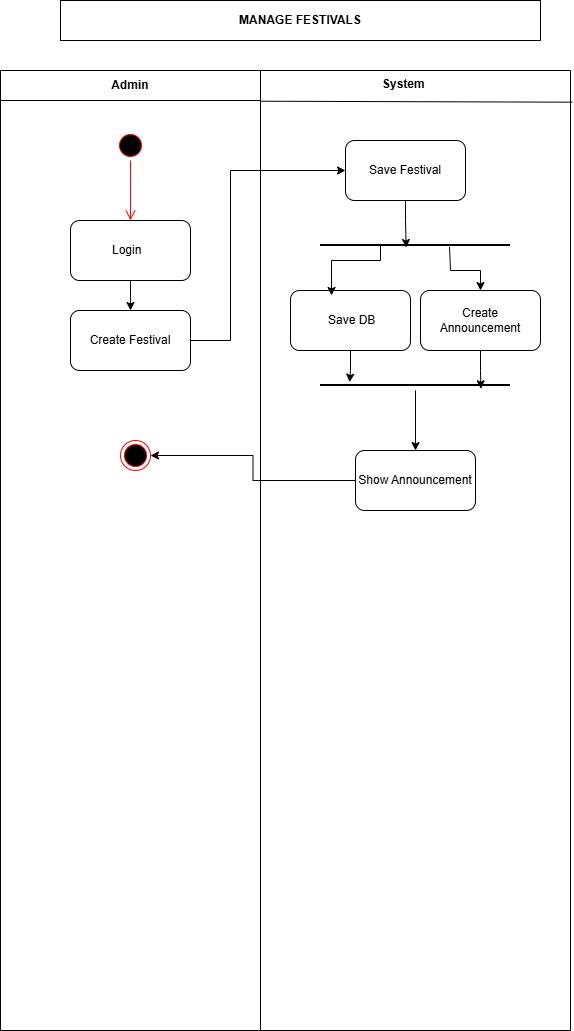

The diagram above was exported from draw.io. Its source (the exported page's mxGraphModel, read from the mxfile embedded in the PNG):
<mxGraphModel dx="736" dy="507" grid="1" gridSize="10" guides="1" tooltips="1" connect="1" arrows="1" fold="1" page="1" pageScale="1" pageWidth="850" pageHeight="1100" math="0" shadow="0">
  <root>
    <mxCell id="0" />
    <mxCell id="1" parent="0" />
    <mxCell id="vowhZ-_mGJoj2MOp2gQc-1" parent="1" style="swimlane;startSize=0;" value="" vertex="1">
      <mxGeometry height="960" width="570" x="190" y="350" as="geometry" />
    </mxCell>
    <mxCell id="vowhZ-_mGJoj2MOp2gQc-2" parent="vowhZ-_mGJoj2MOp2gQc-1" style="swimlane;startSize=30;whiteSpace=wrap;html=1;" value="Admin   " vertex="1">
      <mxGeometry height="960" width="260" as="geometry" />
    </mxCell>
    <mxCell id="vowhZ-_mGJoj2MOp2gQc-18" parent="vowhZ-_mGJoj2MOp2gQc-2" style="ellipse;html=1;shape=startState;fillColor=#000000;strokeColor=#ff0000;" value="" vertex="1">
      <mxGeometry height="30" width="30" x="115" y="60" as="geometry" />
    </mxCell>
    <mxCell id="vowhZ-_mGJoj2MOp2gQc-19" edge="1" parent="vowhZ-_mGJoj2MOp2gQc-2" source="vowhZ-_mGJoj2MOp2gQc-18" style="edgeStyle=orthogonalEdgeStyle;html=1;verticalAlign=bottom;endArrow=open;endSize=8;strokeColor=#ff0000;rounded=0;" target="vowhZ-_mGJoj2MOp2gQc-20" value="">
      <mxGeometry relative="1" as="geometry">
        <mxPoint x="130" y="150" as="targetPoint" />
      </mxGeometry>
    </mxCell>
    <mxCell id="vowhZ-_mGJoj2MOp2gQc-23" edge="1" parent="vowhZ-_mGJoj2MOp2gQc-2" source="vowhZ-_mGJoj2MOp2gQc-20" style="edgeStyle=orthogonalEdgeStyle;rounded=0;orthogonalLoop=1;jettySize=auto;html=1;" target="vowhZ-_mGJoj2MOp2gQc-21" value="">
      <mxGeometry relative="1" as="geometry" />
    </mxCell>
    <mxCell id="vowhZ-_mGJoj2MOp2gQc-20" parent="vowhZ-_mGJoj2MOp2gQc-2" style="rounded=1;whiteSpace=wrap;html=1;" value="Login&amp;nbsp;&amp;nbsp;" vertex="1">
      <mxGeometry height="60" width="120" x="70" y="150" as="geometry" />
    </mxCell>
    <mxCell id="vowhZ-_mGJoj2MOp2gQc-21" parent="vowhZ-_mGJoj2MOp2gQc-2" style="rounded=1;whiteSpace=wrap;html=1;" value="Create Festival" vertex="1">
      <mxGeometry height="60" width="120" x="70" y="240" as="geometry" />
    </mxCell>
    <mxCell id="vowhZ-_mGJoj2MOp2gQc-35" parent="vowhZ-_mGJoj2MOp2gQc-2" style="ellipse;html=1;shape=endState;fillColor=#000000;strokeColor=#ff0000;" value="" vertex="1">
      <mxGeometry height="30" width="30" x="120" y="370" as="geometry" />
    </mxCell>
    <mxCell id="vowhZ-_mGJoj2MOp2gQc-8" parent="vowhZ-_mGJoj2MOp2gQc-1" style="text;whiteSpace=wrap;html=1;" value="&lt;b&gt;System&lt;/b&gt;" vertex="1">
      <mxGeometry height="30" width="50" x="380" as="geometry" />
    </mxCell>
    <mxCell id="vowhZ-_mGJoj2MOp2gQc-9" edge="1" parent="vowhZ-_mGJoj2MOp2gQc-1" source="vowhZ-_mGJoj2MOp2gQc-2" style="endArrow=none;html=1;rounded=0;entryX=1.003;entryY=0.033;entryDx=0;entryDy=0;entryPerimeter=0;exitX=1;exitY=0.032;exitDx=0;exitDy=0;exitPerimeter=0;" target="vowhZ-_mGJoj2MOp2gQc-1" value="">
      <mxGeometry height="50" relative="1" width="50" as="geometry">
        <mxPoint x="280" y="60" as="sourcePoint" />
        <mxPoint x="330" y="10" as="targetPoint" />
      </mxGeometry>
    </mxCell>
    <mxCell id="vowhZ-_mGJoj2MOp2gQc-10" edge="1" parent="vowhZ-_mGJoj2MOp2gQc-1" style="edgeStyle=orthogonalEdgeStyle;rounded=0;orthogonalLoop=1;jettySize=auto;html=1;entryX=0;entryY=0.75;entryDx=0;entryDy=0;">
      <mxGeometry relative="1" as="geometry">
        <mxPoint x="70" y="165" as="targetPoint" />
      </mxGeometry>
    </mxCell>
    <mxCell id="vowhZ-_mGJoj2MOp2gQc-24" parent="vowhZ-_mGJoj2MOp2gQc-1" style="rounded=1;whiteSpace=wrap;html=1;" value="Save Festival" vertex="1">
      <mxGeometry height="60" width="120" x="345" y="70" as="geometry" />
    </mxCell>
    <mxCell id="vowhZ-_mGJoj2MOp2gQc-25" edge="1" parent="vowhZ-_mGJoj2MOp2gQc-1" source="vowhZ-_mGJoj2MOp2gQc-21" style="edgeStyle=orthogonalEdgeStyle;rounded=0;orthogonalLoop=1;jettySize=auto;html=1;entryX=0;entryY=0.5;entryDx=0;entryDy=0;" target="vowhZ-_mGJoj2MOp2gQc-24">
      <mxGeometry relative="1" as="geometry">
        <Array as="points">
          <mxPoint x="230" y="270" />
          <mxPoint x="230" y="100" />
        </Array>
      </mxGeometry>
    </mxCell>
    <mxCell id="vowhZ-_mGJoj2MOp2gQc-31" edge="1" parent="vowhZ-_mGJoj2MOp2gQc-1" source="vowhZ-_mGJoj2MOp2gQc-26" style="edgeStyle=orthogonalEdgeStyle;rounded=0;orthogonalLoop=1;jettySize=auto;html=1;entryX=0.5;entryY=0;entryDx=0;entryDy=0;exitX=0.321;exitY=0.367;exitDx=0;exitDy=0;exitPerimeter=0;" target="vowhZ-_mGJoj2MOp2gQc-29">
      <mxGeometry relative="1" as="geometry">
        <Array as="points">
          <mxPoint x="450" y="200" />
          <mxPoint x="480" y="200" />
        </Array>
      </mxGeometry>
    </mxCell>
    <mxCell id="vowhZ-_mGJoj2MOp2gQc-26" parent="vowhZ-_mGJoj2MOp2gQc-1" style="line;strokeWidth=2;direction=south;html=1;rotation=90;" value="" vertex="1">
      <mxGeometry height="190" width="10" x="410" y="80" as="geometry" />
    </mxCell>
    <mxCell id="vowhZ-_mGJoj2MOp2gQc-27" edge="1" parent="vowhZ-_mGJoj2MOp2gQc-1" source="vowhZ-_mGJoj2MOp2gQc-24" style="edgeStyle=orthogonalEdgeStyle;rounded=0;orthogonalLoop=1;jettySize=auto;html=1;entryX=0.549;entryY=0.3;entryDx=0;entryDy=0;entryPerimeter=0;" target="vowhZ-_mGJoj2MOp2gQc-26">
      <mxGeometry relative="1" as="geometry" />
    </mxCell>
    <mxCell id="vowhZ-_mGJoj2MOp2gQc-28" parent="vowhZ-_mGJoj2MOp2gQc-1" style="rounded=1;whiteSpace=wrap;html=1;" value="&amp;nbsp;Save DB" vertex="1">
      <mxGeometry height="60" width="120" x="290" y="220" as="geometry" />
    </mxCell>
    <mxCell id="vowhZ-_mGJoj2MOp2gQc-29" parent="vowhZ-_mGJoj2MOp2gQc-1" style="rounded=1;whiteSpace=wrap;html=1;" value="Create Announcement" vertex="1">
      <mxGeometry height="60" width="120" x="420" y="220" as="geometry" />
    </mxCell>
    <mxCell id="vowhZ-_mGJoj2MOp2gQc-30" edge="1" parent="vowhZ-_mGJoj2MOp2gQc-1" style="edgeStyle=orthogonalEdgeStyle;rounded=0;orthogonalLoop=1;jettySize=auto;html=1;entryX=0.342;entryY=0.083;entryDx=0;entryDy=0;entryPerimeter=0;" target="vowhZ-_mGJoj2MOp2gQc-28">
      <mxGeometry relative="1" as="geometry">
        <Array as="points">
          <mxPoint x="380" y="174" />
          <mxPoint x="380" y="190" />
          <mxPoint x="331" y="190" />
        </Array>
        <mxPoint x="420" y="174" as="sourcePoint" />
      </mxGeometry>
    </mxCell>
    <mxCell id="vowhZ-_mGJoj2MOp2gQc-40" edge="1" parent="vowhZ-_mGJoj2MOp2gQc-1" source="vowhZ-_mGJoj2MOp2gQc-32" style="edgeStyle=orthogonalEdgeStyle;rounded=0;orthogonalLoop=1;jettySize=auto;html=1;" target="vowhZ-_mGJoj2MOp2gQc-39">
      <mxGeometry relative="1" as="geometry" />
    </mxCell>
    <mxCell id="vowhZ-_mGJoj2MOp2gQc-32" parent="vowhZ-_mGJoj2MOp2gQc-1" style="line;strokeWidth=2;direction=south;html=1;rotation=90;" value="" vertex="1">
      <mxGeometry height="190" width="10" x="410" y="220" as="geometry" />
    </mxCell>
    <mxCell id="vowhZ-_mGJoj2MOp2gQc-33" edge="1" parent="vowhZ-_mGJoj2MOp2gQc-1" source="vowhZ-_mGJoj2MOp2gQc-28" style="edgeStyle=orthogonalEdgeStyle;rounded=0;orthogonalLoop=1;jettySize=auto;html=1;entryX=0.847;entryY=0.833;entryDx=0;entryDy=0;entryPerimeter=0;" target="vowhZ-_mGJoj2MOp2gQc-32">
      <mxGeometry relative="1" as="geometry" />
    </mxCell>
    <mxCell id="vowhZ-_mGJoj2MOp2gQc-34" edge="1" parent="vowhZ-_mGJoj2MOp2gQc-1" source="vowhZ-_mGJoj2MOp2gQc-29" style="edgeStyle=orthogonalEdgeStyle;rounded=0;orthogonalLoop=1;jettySize=auto;html=1;entryX=0.156;entryY=0.167;entryDx=0;entryDy=0;entryPerimeter=0;" target="vowhZ-_mGJoj2MOp2gQc-32">
      <mxGeometry relative="1" as="geometry" />
    </mxCell>
    <mxCell id="vowhZ-_mGJoj2MOp2gQc-41" edge="1" parent="vowhZ-_mGJoj2MOp2gQc-1" source="vowhZ-_mGJoj2MOp2gQc-39" style="edgeStyle=orthogonalEdgeStyle;rounded=0;orthogonalLoop=1;jettySize=auto;html=1;entryX=1;entryY=0.5;entryDx=0;entryDy=0;" target="vowhZ-_mGJoj2MOp2gQc-35">
      <mxGeometry relative="1" as="geometry" />
    </mxCell>
    <mxCell id="vowhZ-_mGJoj2MOp2gQc-39" parent="vowhZ-_mGJoj2MOp2gQc-1" style="rounded=1;whiteSpace=wrap;html=1;" value="Show Announcement" vertex="1">
      <mxGeometry height="60" width="120" x="355" y="380" as="geometry" />
    </mxCell>
    <mxCell id="vowhZ-_mGJoj2MOp2gQc-17" parent="1" style="whiteSpace=wrap;html=1;" value="&lt;b&gt;MANAGE FESTIVALS&lt;/b&gt;" vertex="1">
      <mxGeometry height="40" width="480" x="250" y="280" as="geometry" />
    </mxCell>
  </root>
</mxGraphModel>